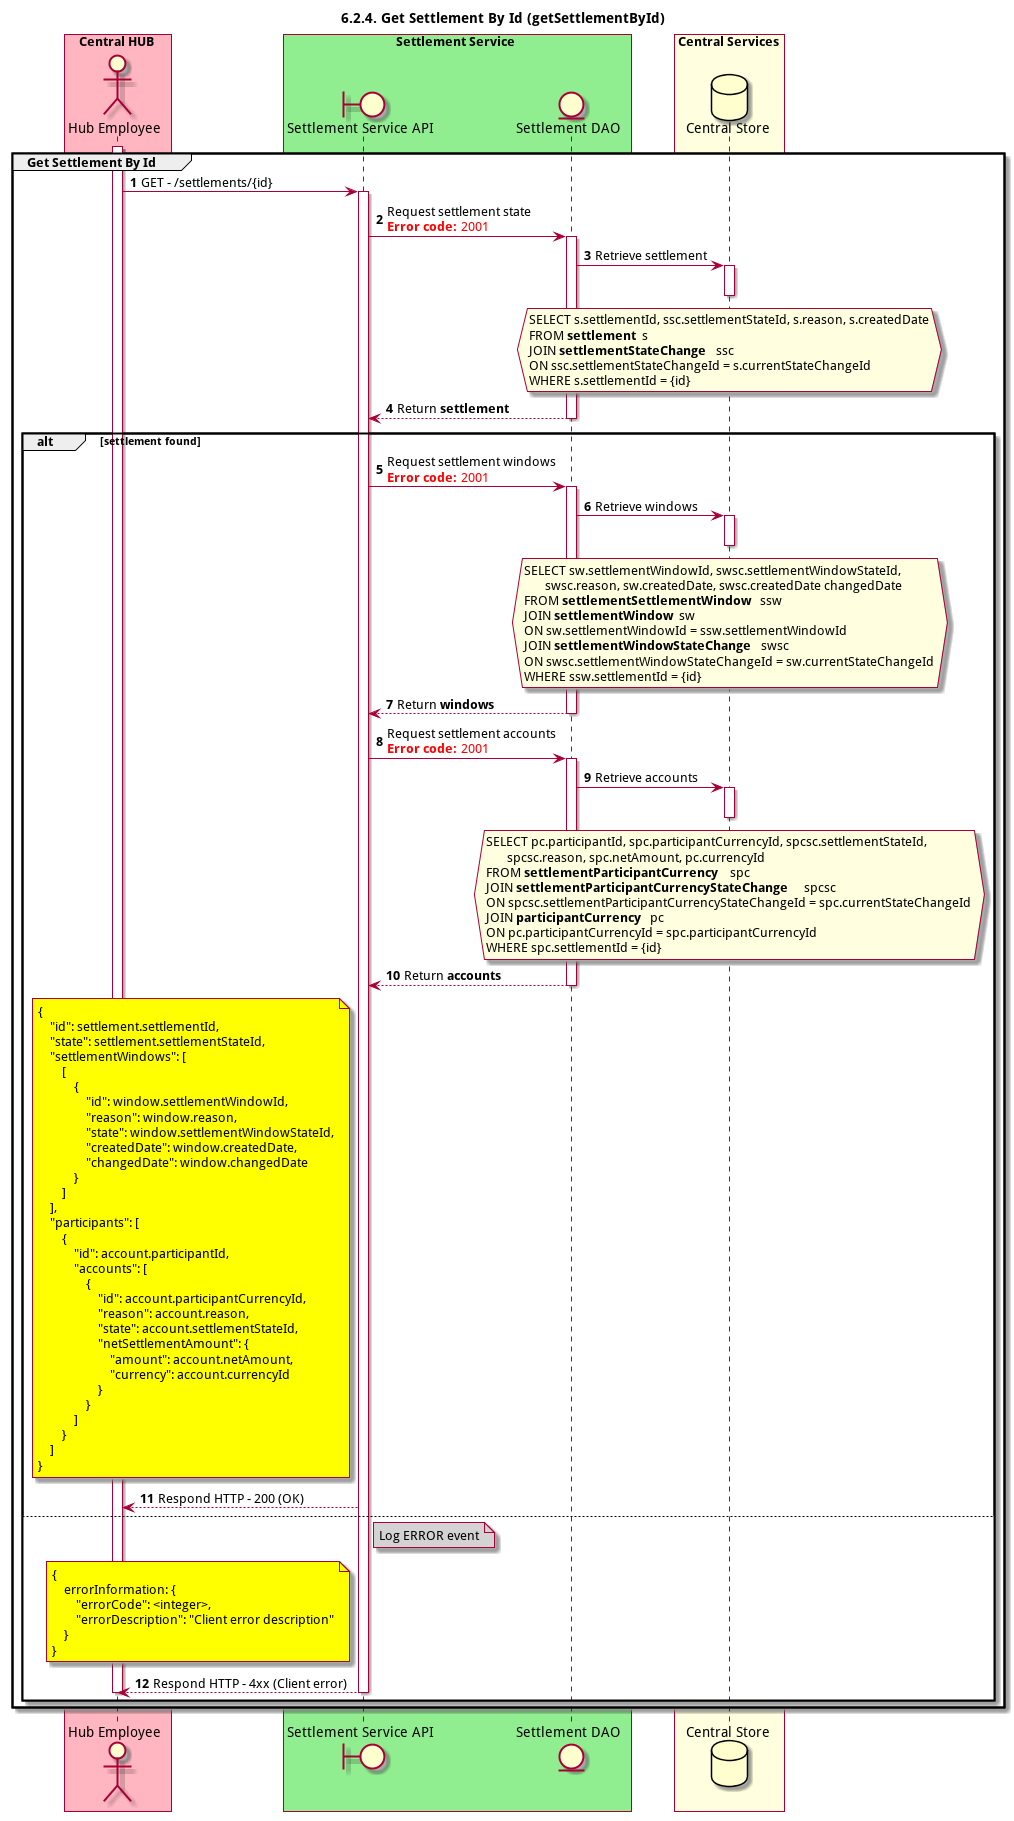

The diagram above was rendered by PlantUML. Its source (embedded in the PNG):
@startuml
title 6.2.4. Get Settlement By Id (getSettlementById)
autonumber

actor "Hub Employee" as OPERATOR
boundary "Settlement Service API" as SSAPI
entity "Settlement DAO" as SETTLE_DAO
database "Central Store" as DB

box "Central HUB" #lightpink
    participant OPERATOR
end box

box "Settlement Service" #lightgreen
    participant SSAPI
    participant SETTLE_DAO
end box

box "Central Services" #lightyellow
    participant DB
end box

group Get Settlement By Id
activate OPERATOR
    OPERATOR -> SSAPI: GET - /settlements/{id}
    activate SSAPI

    SSAPI-> SETTLE_DAO: Request settlement state\n<color #FF0000><b>Error code:</b> 2001</color>
    activate SETTLE_DAO
    SETTLE_DAO -> DB: Retrieve settlement
    activate DB
    hnote over DB #lightyellow
        SELECT s.settlementId, ssc.settlementStateId, s.reason, s.createdDate
        FROM **settlement** s
        JOIN **settlementStateChange** ssc
        ON ssc.settlementStateChangeId = s.currentStateChangeId
        WHERE s.settlementId = {id}
    end hnote
    deactivate DB
    SSAPI <-- SETTLE_DAO: Return **settlement**
    deactivate SETTLE_DAO

    alt settlement found
        SSAPI-> SETTLE_DAO: Request settlement windows\n<color #FF0000><b>Error code:</b> 2001</color>
        activate SETTLE_DAO
        SETTLE_DAO -> DB: Retrieve windows
        activate DB
        hnote over DB #lightyellow
            SELECT sw.settlementWindowId, swsc.settlementWindowStateId,
                   swsc.reason, sw.createdDate, swsc.createdDate changedDate
            FROM **settlementSettlementWindow** ssw
            JOIN **settlementWindow** sw
            ON sw.settlementWindowId = ssw.settlementWindowId
            JOIN **settlementWindowStateChange** swsc
            ON swsc.settlementWindowStateChangeId = sw.currentStateChangeId
            WHERE ssw.settlementId = {id}
        end hnote
        deactivate DB
        SSAPI <-- SETTLE_DAO: Return **windows**
        deactivate SETTLE_DAO

        SSAPI-> SETTLE_DAO: Request settlement accounts\n<color #FF0000><b>Error code:</b> 2001</color>
        activate SETTLE_DAO
        SETTLE_DAO -> DB: Retrieve accounts
        activate DB
        hnote over DB #lightyellow
            SELECT pc.participantId, spc.participantCurrencyId, spcsc.settlementStateId, 
                   spcsc.reason, spc.netAmount, pc.currencyId
            FROM **settlementParticipantCurrency** spc
            JOIN **settlementParticipantCurrencyStateChange** spcsc
            ON spcsc.settlementParticipantCurrencyStateChangeId = spc.currentStateChangeId
            JOIN **participantCurrency** pc
            ON pc.participantCurrencyId = spc.participantCurrencyId
            WHERE spc.settlementId = {id}
        end hnote
        deactivate DB
        SSAPI <-- SETTLE_DAO: Return **accounts**
        deactivate SETTLE_DAO

        deactivate SETTLE_DAO
        note left of SSAPI #yellow
            {
                "id": settlement.settlementId,
                "state": settlement.settlementStateId,
                "settlementWindows": [
                    [
                        {
                            "id": window.settlementWindowId,
                            "reason": window.reason,
                            "state": window.settlementWindowStateId,
                            "createdDate": window.createdDate,
                            "changedDate": window.changedDate
                        }
                    ]
                ],
                "participants": [
                    {
                        "id": account.participantId,
                        "accounts": [
                            {
                                "id": account.participantCurrencyId,
                                "reason": account.reason,
                                "state": account.settlementStateId,
                                "netSettlementAmount": {
                                    "amount": account.netAmount,
                                    "currency": account.currencyId
                                }
                            }
                        ]
                    }
                ]
            }
        end note
        OPERATOR <-- SSAPI: Respond HTTP - 200 (OK)
    else
        note right of SSAPI #lightgray
            Log ERROR event
        end note
        note left of SSAPI #yellow
            {
                errorInformation: {
                    "errorCode": <integer>,
                    "errorDescription": "Client error description"
                }
            }
        end note
        OPERATOR <-- SSAPI: Respond HTTP - 4xx (Client error)
        deactivate SSAPI
        deactivate OPERATOR
    end
end
@enduml